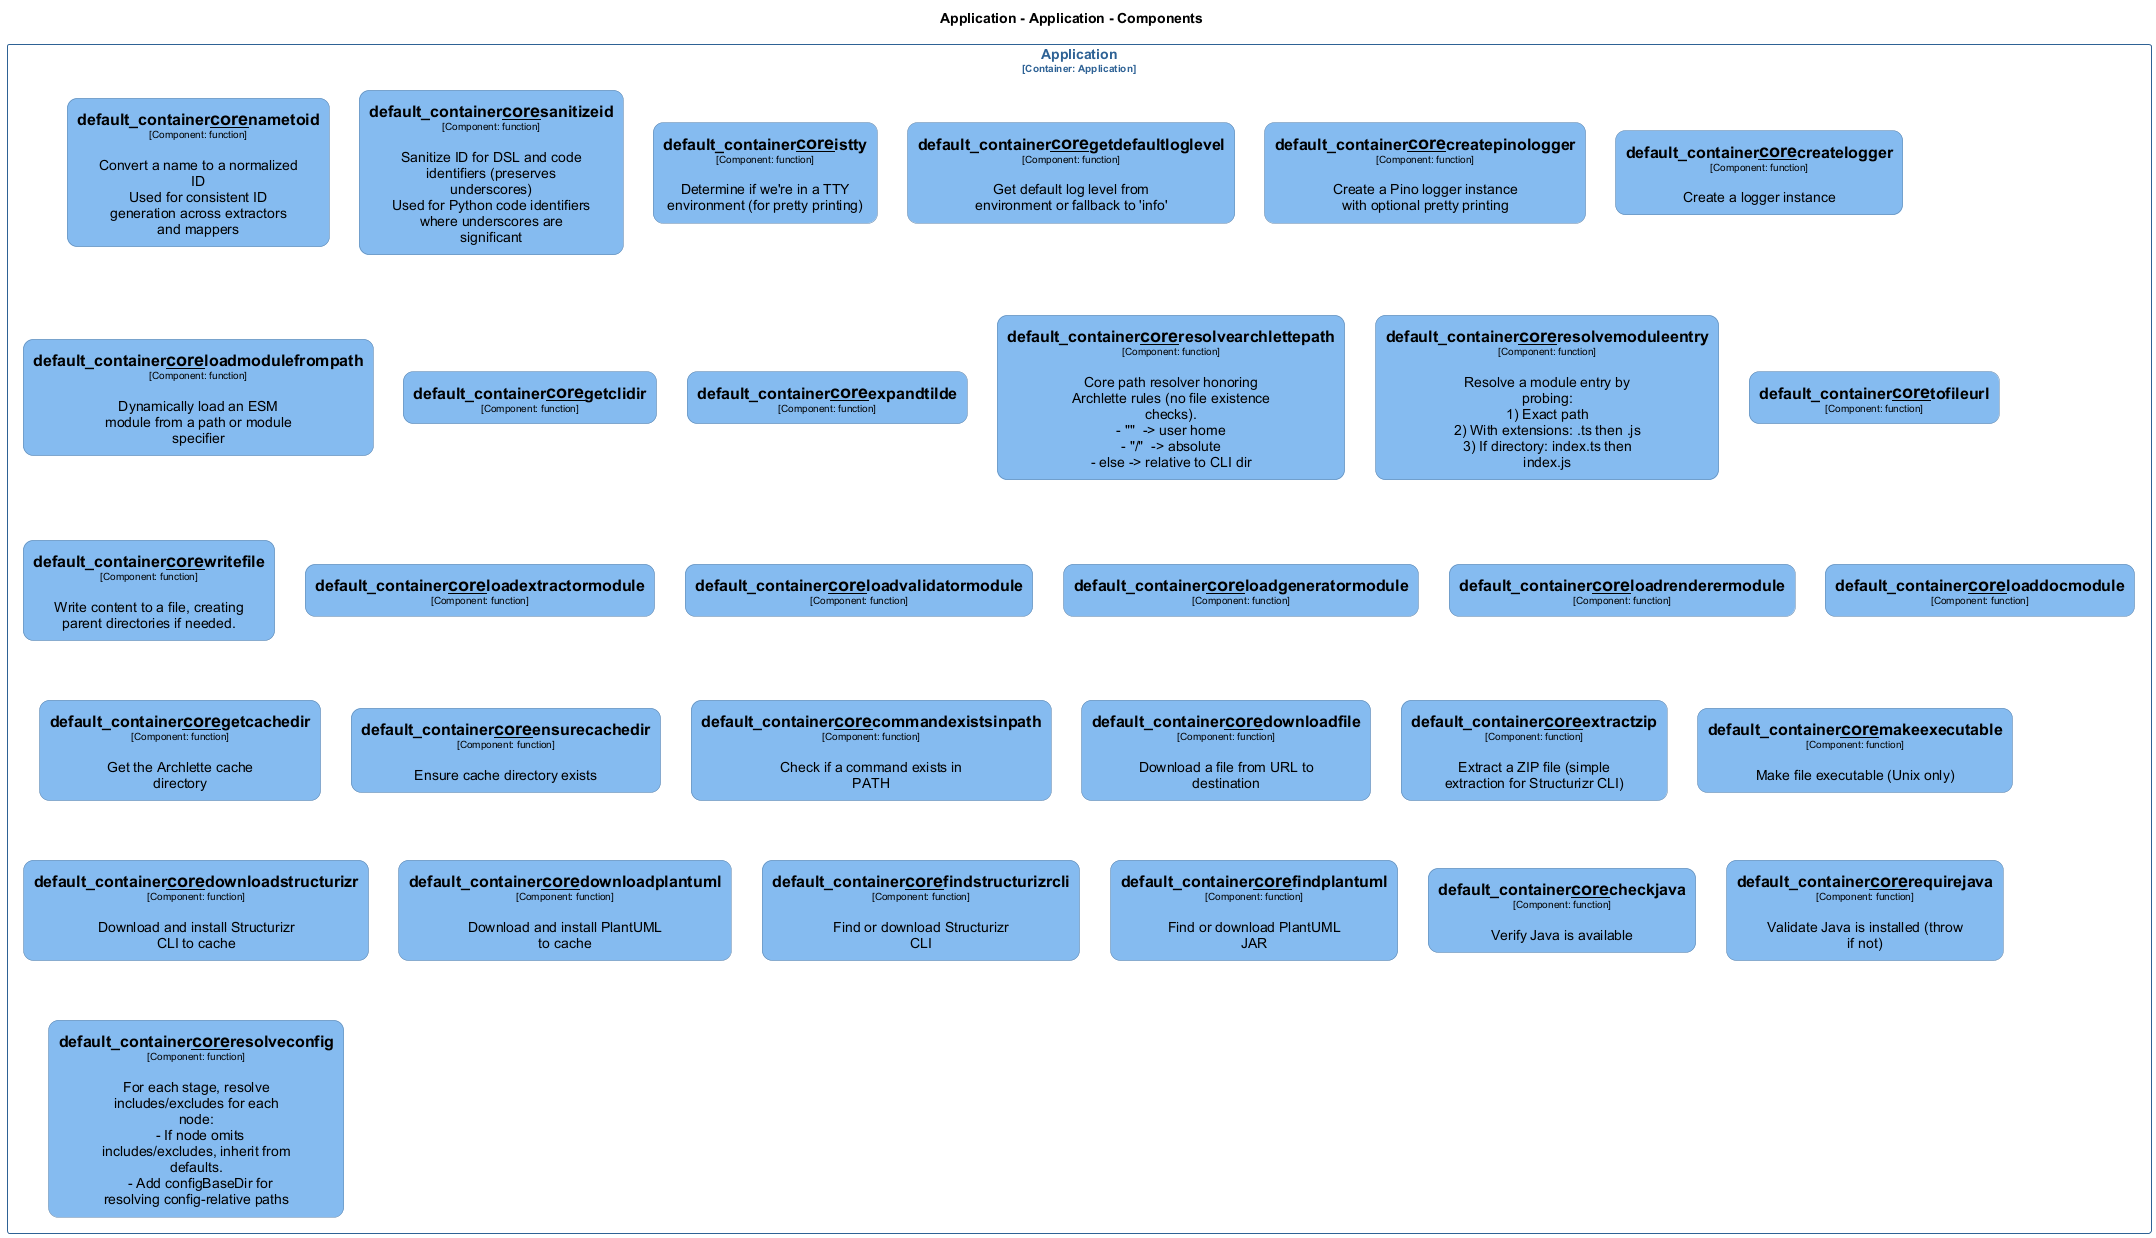

The diagram above was rendered by PlantUML. Its source (embedded in the PNG):
@startuml
set separator none
title Application - Application - Components

top to bottom direction
skinparam ranksep 60
skinparam nodesep 30

skinparam {
  arrowFontSize 10
  defaultTextAlignment center
  wrapWidth 200
  maxMessageSize 100
  defaultFontName "Arial"
}

hide stereotype

skinparam rectangle<<Application.Application.default_container__core__checkjava>> {
  BackgroundColor #85bbf0
  FontColor #000000
  BorderColor #5d82a8
  roundCorner 20
  shadowing false
}
skinparam rectangle<<Application.Application.default_container__core__commandexistsinpath>> {
  BackgroundColor #85bbf0
  FontColor #000000
  BorderColor #5d82a8
  roundCorner 20
  shadowing false
}
skinparam rectangle<<Application.Application.default_container__core__createlogger>> {
  BackgroundColor #85bbf0
  FontColor #000000
  BorderColor #5d82a8
  roundCorner 20
  shadowing false
}
skinparam rectangle<<Application.Application.default_container__core__createpinologger>> {
  BackgroundColor #85bbf0
  FontColor #000000
  BorderColor #5d82a8
  roundCorner 20
  shadowing false
}
skinparam rectangle<<Application.Application.default_container__core__downloadfile>> {
  BackgroundColor #85bbf0
  FontColor #000000
  BorderColor #5d82a8
  roundCorner 20
  shadowing false
}
skinparam rectangle<<Application.Application.default_container__core__downloadplantuml>> {
  BackgroundColor #85bbf0
  FontColor #000000
  BorderColor #5d82a8
  roundCorner 20
  shadowing false
}
skinparam rectangle<<Application.Application.default_container__core__downloadstructurizr>> {
  BackgroundColor #85bbf0
  FontColor #000000
  BorderColor #5d82a8
  roundCorner 20
  shadowing false
}
skinparam rectangle<<Application.Application.default_container__core__ensurecachedir>> {
  BackgroundColor #85bbf0
  FontColor #000000
  BorderColor #5d82a8
  roundCorner 20
  shadowing false
}
skinparam rectangle<<Application.Application.default_container__core__expandtilde>> {
  BackgroundColor #85bbf0
  FontColor #000000
  BorderColor #5d82a8
  roundCorner 20
  shadowing false
}
skinparam rectangle<<Application.Application.default_container__core__extractzip>> {
  BackgroundColor #85bbf0
  FontColor #000000
  BorderColor #5d82a8
  roundCorner 20
  shadowing false
}
skinparam rectangle<<Application.Application.default_container__core__findplantuml>> {
  BackgroundColor #85bbf0
  FontColor #000000
  BorderColor #5d82a8
  roundCorner 20
  shadowing false
}
skinparam rectangle<<Application.Application.default_container__core__findstructurizrcli>> {
  BackgroundColor #85bbf0
  FontColor #000000
  BorderColor #5d82a8
  roundCorner 20
  shadowing false
}
skinparam rectangle<<Application.Application.default_container__core__getcachedir>> {
  BackgroundColor #85bbf0
  FontColor #000000
  BorderColor #5d82a8
  roundCorner 20
  shadowing false
}
skinparam rectangle<<Application.Application.default_container__core__getclidir>> {
  BackgroundColor #85bbf0
  FontColor #000000
  BorderColor #5d82a8
  roundCorner 20
  shadowing false
}
skinparam rectangle<<Application.Application.default_container__core__getdefaultloglevel>> {
  BackgroundColor #85bbf0
  FontColor #000000
  BorderColor #5d82a8
  roundCorner 20
  shadowing false
}
skinparam rectangle<<Application.Application.default_container__core__istty>> {
  BackgroundColor #85bbf0
  FontColor #000000
  BorderColor #5d82a8
  roundCorner 20
  shadowing false
}
skinparam rectangle<<Application.Application.default_container__core__loaddocmodule>> {
  BackgroundColor #85bbf0
  FontColor #000000
  BorderColor #5d82a8
  roundCorner 20
  shadowing false
}
skinparam rectangle<<Application.Application.default_container__core__loadextractormodule>> {
  BackgroundColor #85bbf0
  FontColor #000000
  BorderColor #5d82a8
  roundCorner 20
  shadowing false
}
skinparam rectangle<<Application.Application.default_container__core__loadgeneratormodule>> {
  BackgroundColor #85bbf0
  FontColor #000000
  BorderColor #5d82a8
  roundCorner 20
  shadowing false
}
skinparam rectangle<<Application.Application.default_container__core__loadmodulefrompath>> {
  BackgroundColor #85bbf0
  FontColor #000000
  BorderColor #5d82a8
  roundCorner 20
  shadowing false
}
skinparam rectangle<<Application.Application.default_container__core__loadrenderermodule>> {
  BackgroundColor #85bbf0
  FontColor #000000
  BorderColor #5d82a8
  roundCorner 20
  shadowing false
}
skinparam rectangle<<Application.Application.default_container__core__loadvalidatormodule>> {
  BackgroundColor #85bbf0
  FontColor #000000
  BorderColor #5d82a8
  roundCorner 20
  shadowing false
}
skinparam rectangle<<Application.Application.default_container__core__makeexecutable>> {
  BackgroundColor #85bbf0
  FontColor #000000
  BorderColor #5d82a8
  roundCorner 20
  shadowing false
}
skinparam rectangle<<Application.Application.default_container__core__nametoid>> {
  BackgroundColor #85bbf0
  FontColor #000000
  BorderColor #5d82a8
  roundCorner 20
  shadowing false
}
skinparam rectangle<<Application.Application.default_container__core__requirejava>> {
  BackgroundColor #85bbf0
  FontColor #000000
  BorderColor #5d82a8
  roundCorner 20
  shadowing false
}
skinparam rectangle<<Application.Application.default_container__core__resolvearchlettepath>> {
  BackgroundColor #85bbf0
  FontColor #000000
  BorderColor #5d82a8
  roundCorner 20
  shadowing false
}
skinparam rectangle<<Application.Application.default_container__core__resolveconfig>> {
  BackgroundColor #85bbf0
  FontColor #000000
  BorderColor #5d82a8
  roundCorner 20
  shadowing false
}
skinparam rectangle<<Application.Application.default_container__core__resolvemoduleentry>> {
  BackgroundColor #85bbf0
  FontColor #000000
  BorderColor #5d82a8
  roundCorner 20
  shadowing false
}
skinparam rectangle<<Application.Application.default_container__core__sanitizeid>> {
  BackgroundColor #85bbf0
  FontColor #000000
  BorderColor #5d82a8
  roundCorner 20
  shadowing false
}
skinparam rectangle<<Application.Application.default_container__core__tofileurl>> {
  BackgroundColor #85bbf0
  FontColor #000000
  BorderColor #5d82a8
  roundCorner 20
  shadowing false
}
skinparam rectangle<<Application.Application.default_container__core__writefile>> {
  BackgroundColor #85bbf0
  FontColor #000000
  BorderColor #5d82a8
  roundCorner 20
  shadowing false
}
skinparam rectangle<<Application.Application>> {
  BorderColor #2e6295
  FontColor #2e6295
  shadowing false
}

rectangle "Application\n<size:10>[Container: Application]</size>" <<Application.Application>> {
  rectangle "==default_container__core__nametoid\n<size:10>[Component: function]</size>\n\nConvert a name to a normalized ID\nUsed for consistent ID generation across extractors and mappers" <<Application.Application.default_container__core__nametoid>> as Application.Application.default_container__core__nametoid
  rectangle "==default_container__core__sanitizeid\n<size:10>[Component: function]</size>\n\nSanitize ID for DSL and code identifiers (preserves underscores)\nUsed for Python code identifiers where underscores are significant" <<Application.Application.default_container__core__sanitizeid>> as Application.Application.default_container__core__sanitizeid
  rectangle "==default_container__core__istty\n<size:10>[Component: function]</size>\n\nDetermine if we're in a TTY environment (for pretty printing)" <<Application.Application.default_container__core__istty>> as Application.Application.default_container__core__istty
  rectangle "==default_container__core__getdefaultloglevel\n<size:10>[Component: function]</size>\n\nGet default log level from environment or fallback to 'info'" <<Application.Application.default_container__core__getdefaultloglevel>> as Application.Application.default_container__core__getdefaultloglevel
  rectangle "==default_container__core__createpinologger\n<size:10>[Component: function]</size>\n\nCreate a Pino logger instance with optional pretty printing" <<Application.Application.default_container__core__createpinologger>> as Application.Application.default_container__core__createpinologger
  rectangle "==default_container__core__createlogger\n<size:10>[Component: function]</size>\n\nCreate a logger instance" <<Application.Application.default_container__core__createlogger>> as Application.Application.default_container__core__createlogger
  rectangle "==default_container__core__loadmodulefrompath\n<size:10>[Component: function]</size>\n\nDynamically load an ESM module from a path or module specifier" <<Application.Application.default_container__core__loadmodulefrompath>> as Application.Application.default_container__core__loadmodulefrompath
  rectangle "==default_container__core__getclidir\n<size:10>[Component: function]</size>" <<Application.Application.default_container__core__getclidir>> as Application.Application.default_container__core__getclidir
  rectangle "==default_container__core__expandtilde\n<size:10>[Component: function]</size>" <<Application.Application.default_container__core__expandtilde>> as Application.Application.default_container__core__expandtilde
  rectangle "==default_container__core__resolvearchlettepath\n<size:10>[Component: function]</size>\n\nCore path resolver honoring Archlette rules (no file existence checks).\n- "~"  -> user home\n- "/"  -> absolute\n- else -> relative to CLI dir" <<Application.Application.default_container__core__resolvearchlettepath>> as Application.Application.default_container__core__resolvearchlettepath
  rectangle "==default_container__core__resolvemoduleentry\n<size:10>[Component: function]</size>\n\nResolve a module entry by probing:\n1) Exact path\n2) With extensions: .ts then .js\n3) If directory: index.ts then index.js" <<Application.Application.default_container__core__resolvemoduleentry>> as Application.Application.default_container__core__resolvemoduleentry
  rectangle "==default_container__core__tofileurl\n<size:10>[Component: function]</size>" <<Application.Application.default_container__core__tofileurl>> as Application.Application.default_container__core__tofileurl
  rectangle "==default_container__core__writefile\n<size:10>[Component: function]</size>\n\nWrite content to a file, creating parent directories if needed." <<Application.Application.default_container__core__writefile>> as Application.Application.default_container__core__writefile
  rectangle "==default_container__core__loadextractormodule\n<size:10>[Component: function]</size>" <<Application.Application.default_container__core__loadextractormodule>> as Application.Application.default_container__core__loadextractormodule
  rectangle "==default_container__core__loadvalidatormodule\n<size:10>[Component: function]</size>" <<Application.Application.default_container__core__loadvalidatormodule>> as Application.Application.default_container__core__loadvalidatormodule
  rectangle "==default_container__core__loadgeneratormodule\n<size:10>[Component: function]</size>" <<Application.Application.default_container__core__loadgeneratormodule>> as Application.Application.default_container__core__loadgeneratormodule
  rectangle "==default_container__core__loadrenderermodule\n<size:10>[Component: function]</size>" <<Application.Application.default_container__core__loadrenderermodule>> as Application.Application.default_container__core__loadrenderermodule
  rectangle "==default_container__core__loaddocmodule\n<size:10>[Component: function]</size>" <<Application.Application.default_container__core__loaddocmodule>> as Application.Application.default_container__core__loaddocmodule
  rectangle "==default_container__core__getcachedir\n<size:10>[Component: function]</size>\n\nGet the Archlette cache directory" <<Application.Application.default_container__core__getcachedir>> as Application.Application.default_container__core__getcachedir
  rectangle "==default_container__core__ensurecachedir\n<size:10>[Component: function]</size>\n\nEnsure cache directory exists" <<Application.Application.default_container__core__ensurecachedir>> as Application.Application.default_container__core__ensurecachedir
  rectangle "==default_container__core__commandexistsinpath\n<size:10>[Component: function]</size>\n\nCheck if a command exists in PATH" <<Application.Application.default_container__core__commandexistsinpath>> as Application.Application.default_container__core__commandexistsinpath
  rectangle "==default_container__core__downloadfile\n<size:10>[Component: function]</size>\n\nDownload a file from URL to destination" <<Application.Application.default_container__core__downloadfile>> as Application.Application.default_container__core__downloadfile
  rectangle "==default_container__core__extractzip\n<size:10>[Component: function]</size>\n\nExtract a ZIP file (simple extraction for Structurizr CLI)" <<Application.Application.default_container__core__extractzip>> as Application.Application.default_container__core__extractzip
  rectangle "==default_container__core__makeexecutable\n<size:10>[Component: function]</size>\n\nMake file executable (Unix only)" <<Application.Application.default_container__core__makeexecutable>> as Application.Application.default_container__core__makeexecutable
  rectangle "==default_container__core__downloadstructurizr\n<size:10>[Component: function]</size>\n\nDownload and install Structurizr CLI to cache" <<Application.Application.default_container__core__downloadstructurizr>> as Application.Application.default_container__core__downloadstructurizr
  rectangle "==default_container__core__downloadplantuml\n<size:10>[Component: function]</size>\n\nDownload and install PlantUML to cache" <<Application.Application.default_container__core__downloadplantuml>> as Application.Application.default_container__core__downloadplantuml
  rectangle "==default_container__core__findstructurizrcli\n<size:10>[Component: function]</size>\n\nFind or download Structurizr CLI" <<Application.Application.default_container__core__findstructurizrcli>> as Application.Application.default_container__core__findstructurizrcli
  rectangle "==default_container__core__findplantuml\n<size:10>[Component: function]</size>\n\nFind or download PlantUML JAR" <<Application.Application.default_container__core__findplantuml>> as Application.Application.default_container__core__findplantuml
  rectangle "==default_container__core__checkjava\n<size:10>[Component: function]</size>\n\nVerify Java is available" <<Application.Application.default_container__core__checkjava>> as Application.Application.default_container__core__checkjava
  rectangle "==default_container__core__requirejava\n<size:10>[Component: function]</size>\n\nValidate Java is installed (throw if not)" <<Application.Application.default_container__core__requirejava>> as Application.Application.default_container__core__requirejava
  rectangle "==default_container__core__resolveconfig\n<size:10>[Component: function]</size>\n\nFor each stage, resolve includes/excludes for each node:\n  - If node omits includes/excludes, inherit from defaults.\n  - Add configBaseDir for resolving config-relative paths" <<Application.Application.default_container__core__resolveconfig>> as Application.Application.default_container__core__resolveconfig
}

@enduml